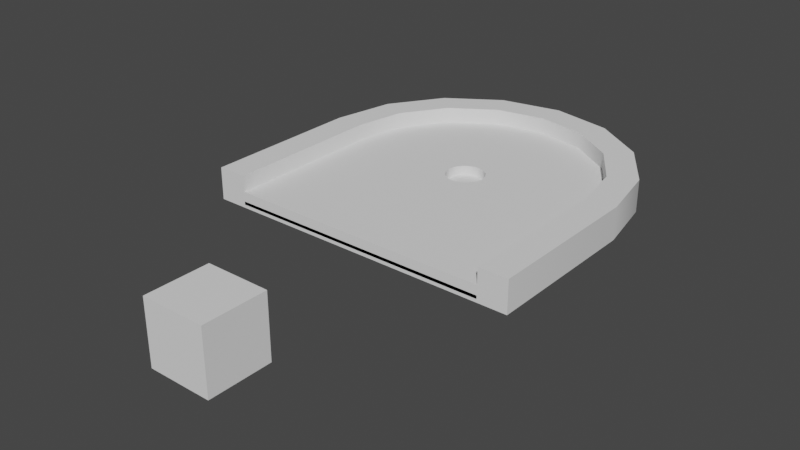 # Source: 1.blend  (saved by Blender 3.6.11; exported with 4.5.12 LTS)
import bpy
from mathutils import Matrix  # noqa: F401  (used for matrix-valued properties, if any)

bpy.ops.wm.read_factory_settings(use_empty=True)
scene = bpy.context.scene
scene.name = 'Scene'

# ---- collections
col_cutters = bpy.data.collections.new('Cutters'); scene.collection.children.link(col_cutters)

# ---- world
world_world = bpy.data.worlds.new('World'); scene.world = world_world
world_world.use_nodes = True; world_world.node_tree.nodes.clear()
_N = world_world.node_tree.nodes; _L = world_world.node_tree.links
n0 = _N.new('ShaderNodeOutputWorld'); n0.name = 'World Output'; n0.location = (300, 300)
n1 = _N.new('ShaderNodeBackground'); n1.name = 'Background'; n1.location = (10, 300)
n1.inputs[0].default_value = (0.05088, 0.05088, 0.05088, 1.0)
_L.new(n1.outputs[0], n0.inputs[0])
n0.is_active_output = True
world_world.color = (0.05088, 0.05088, 0.05088)
world_world.use_sun_shadow = False
world_world.sun_shadow_jitter_overblur = 0.0

# ---- meshes
me_groundslab = bpy.data.meshes.new('groundslab')
me_groundslab.from_pydata([(-2.045, 4.354e-10, 0.05), (-2.045, -1.25, 0.05), (-2.045, -2.5, 0.05), (-1.898, 0.764, 0.05), (-1.446, 1.446, 0.05), (-0.764, 1.898, 0.05), (0.0, 2.045, 0.05), (0.0, -2.5, 0.05), (0.764, 1.898, 0.05), (1.446, 1.446, 0.05), (1.898, 0.764, 0.05), (2.045, 4.354e-10, 0.05), (2.045, -1.25, 0.05), (2.045, -2.5, 0.05)], [], [(4, 5, 6, 8, 9, 10, 11, 12, 13, 7, 2, 1, 0, 3)])
_uv = me_groundslab.uv_layers.new(name='UVMap')
_uv.uv.foreach_set('vector', [0.0, 1.0, 0.0, 0.0, 0.0, 0.0, 0.0, 0.0, 1.0, 1.0, 1.0, 1.0, 1.0, 1.0, 1.0, 0.5, 1.0, 0.0, 0.5, 0.0, 0.0, 0.0, 0.0, 0.5, 0.0, 1.0, 0.0, 1.0])
me_groundslab.update()
me_groundslab.normals_split_custom_set([tuple(v) for v in zip(*[iter([-4.479e-10, -6.845e-10, -1.0, -4.479e-10, -6.845e-10, -1.0, -4.479e-10, -6.845e-10, -1.0, -4.479e-10, -6.845e-10, -1.0, -4.479e-10, -6.845e-10, -1.0, -4.479e-10, -6.845e-10, -1.0, -4.479e-10, -6.845e-10, -1.0, -4.479e-10, -6.845e-10, -1.0, -4.479e-10, -6.845e-10, -1.0, -4.479e-10, -6.845e-10, -1.0, -4.479e-10, -6.845e-10, -1.0, -4.479e-10, -6.845e-10, -1.0, -4.479e-10, -6.845e-10, -1.0, -4.479e-10, -6.845e-10, -1.0])] * 3)])
me_wall = bpy.data.meshes.new('wall')
me_wall.from_pydata([(0.0, 2.5, 0.0), (0.0, 2.045, 0.0), (0.0, 2.045, 0.5), (0.0, 2.5, 0.5), (0.764, 1.898, 1.806e-09), (0.764, 1.898, 0.5), (0.9567, 2.31, 0.0), (0.9567, 2.31, 0.5), (1.446, 1.446, 3.612e-09), (1.446, 1.446, 0.5), (1.768, 1.768, 0.0), (1.768, 1.768, 0.5), (1.898, 0.764, -4.742e-09), (1.898, 0.764, 0.5), (2.045, 0.0, 0.0), (2.045, -2.5, 0.0), (2.045, 4.258e-10, 0.5), (2.045, -2.5, 0.5), (2.31, 0.9567, 0.0), (2.31, 0.9567, 0.5), (2.5, 0.0, 0.0), (2.5, -2.5, 0.0), (2.5, 3.759e-10, 0.5), (2.5, -2.5, 0.5), (-0.764, 1.898, 1.806e-09), (-0.764, 1.898, 0.5), (-0.9567, 2.31, 0.0), (-0.9567, 2.31, 0.5), (-1.446, 1.446, 3.612e-09), (-1.446, 1.446, 0.5), (-1.768, 1.768, 0.0), (-1.768, 1.768, 0.5), (-1.898, 0.764, -4.742e-09), (-1.898, 0.764, 0.5), (-2.045, 0.0, 0.0), (-2.045, -2.5, 0.0), (-2.045, 4.258e-10, 0.5), (-2.045, -2.5, 0.5), (-2.31, 0.9567, 0.0), (-2.31, 0.9567, 0.5), (-2.5, 0.0, 0.0), (-2.5, -2.5, 0.0), (-2.5, 3.759e-10, 0.5), (-2.5, -2.5, 0.5)], [], [(10, 8, 4, 6), (20, 14, 12, 18), (12, 14, 16, 13), (6, 4, 1, 0), (7, 3, 2, 5), (19, 11, 9, 13), (18, 12, 8, 10), (11, 7, 5, 9), (22, 19, 13, 16), (6, 0, 3, 7), (14, 15, 17, 16), (4, 8, 9, 5), (20, 18, 19, 22), (5, 2, 1, 4), (21, 20, 22, 23), (14, 20, 21, 15), (7, 11, 10, 6), (16, 17, 23, 22), (18, 10, 11, 19), (8, 12, 13, 9), (30, 26, 24, 28), (40, 38, 32, 34), (32, 33, 36, 34), (26, 0, 1, 24), (27, 25, 2, 3), (39, 33, 29, 31), (38, 30, 28, 32), (31, 29, 25, 27), (42, 36, 33, 39), (26, 27, 3, 0), (34, 36, 37, 35), (24, 25, 29, 28), (40, 42, 39, 38), (25, 24, 1, 2), (41, 43, 42, 40), (34, 35, 41, 40), (27, 26, 30, 31), (36, 42, 43, 37), (38, 39, 31, 30), (28, 29, 33, 32)])
me_wall.polygons.foreach_set('use_smooth', [0, 0, 1, 0, 0, 0, 0, 0, 0, 1, 1, 1, 1, 1, 1, 0, 1, 0, 1, 1, 0, 0, 1, 0, 0, 0, 0, 0, 0, 1, 1, 1, 1, 1, 1, 0, 1, 0, 1, 1])
_uv = me_wall.uv_layers.new(name='UVMap')
_uv.uv.foreach_set('vector', [0.0, 0.0, 0.0, 0.0, 0.0, 0.0, 0.0, 0.0, 0.0, 0.0, 0.0, 0.0, 0.0, 0.0, 0.0, 0.0, 0.0, 0.0, 0.0, 0.0, 0.0, 0.0, 0.0, 0.0, 0.0, 0.0, 0.0, 0.0, 0.0, 0.0, 0.0, 0.0, 0.0, 0.0, 0.0, 0.0, 0.0, 0.0, 0.0, 0.0, 0.0, 0.0, 0.0, 0.0, 0.0, 0.0, 0.0, 0.0, 0.0, 0.0, 0.0, 0.0, 0.0, 0.0, 0.0, 0.0, 0.0, 0.0, 0.0, 0.0, 0.0, 0.0, 0.0, 0.0, 0.0, 0.0, 0.0, 0.0, 0.0, 0.0, 0.0, 0.0, 0.0, 0.0, 0.0, 0.0, 0.0, 0.0, 0.0, 0.0, 1.0, 1.0, 1.0, 0.0, 1.0, 0.0, 1.0, 1.0, 0.0, 0.0, 0.0, 0.0, 0.0, 0.0, 0.0, 0.0, 0.0, 0.0, 0.0, 0.0, 0.0, 0.0, 0.0, 0.0, 0.0, 0.0, 0.0, 0.0, 0.0, 0.0, 0.0, 0.0, 0.0, 0.0, 0.0, 1.0, 0.0, 1.0, 0.0, 0.0, 1.0, 1.0, 0.0, 1.0, 0.0, 0.0, 1.0, 0.0, 0.0, 0.0, 0.0, 0.0, 0.0, 0.0, 0.0, 0.0, 1.0, 1.0, 1.0, 0.0, 0.0, 0.0, 0.0, 1.0, 0.0, 0.0, 0.0, 0.0, 0.0, 0.0, 0.0, 0.0, 0.0, 0.0, 0.0, 0.0, 0.0, 0.0, 0.0, 0.0, 0.0, 0.0, 0.0, 0.0, 0.0, 0.0, 0.0, 0.0, 0.0, 0.0, 0.0, 0.0, 0.0, 0.0, 0.0, 0.0, 0.0, 0.0, 0.0, 0.0, 0.0, 0.0, 0.0, 0.0, 0.0, 0.0, 0.0, 0.0, 0.0, 0.0, 0.0, 0.0, 0.0, 0.0, 0.0, 0.0, 0.0, 0.0, 0.0, 0.0, 0.0, 0.0, 0.0, 0.0, 0.0, 0.0, 0.0, 0.0, 0.0, 0.0, 0.0, 0.0, 0.0, 0.0, 0.0, 0.0, 0.0, 0.0, 0.0, 0.0, 0.0, 0.0, 0.0, 0.0, 0.0, 0.0, 0.0, 0.0, 0.0, 0.0, 0.0, 0.0, 0.0, 0.0, 0.0, 0.0, 0.0, 0.0, 0.0, 0.0, 1.0, 1.0, 1.0, 1.0, 1.0, 0.0, 1.0, 0.0, 0.0, 0.0, 0.0, 0.0, 0.0, 0.0, 0.0, 0.0, 0.0, 0.0, 0.0, 0.0, 0.0, 0.0, 0.0, 0.0, 0.0, 0.0, 0.0, 0.0, 0.0, 0.0, 0.0, 0.0, 0.0, 0.0, 0.0, 0.0, 0.0, 1.0, 0.0, 1.0, 1.0, 1.0, 1.0, 0.0, 0.0, 0.0, 0.0, 1.0, 0.0, 0.0, 0.0, 0.0, 0.0, 0.0, 0.0, 0.0, 1.0, 1.0, 0.0, 1.0, 0.0, 0.0, 1.0, 0.0, 0.0, 0.0, 0.0, 0.0, 0.0, 0.0, 0.0, 0.0, 0.0, 0.0, 0.0, 0.0, 0.0, 0.0, 0.0, 0.0])
me_wall.update()
me_wall.normals_split_custom_set([tuple(v) for v in zip(*[iter([-2.528e-09, -5.618e-09, -1.0, -2.528e-09, -5.618e-09, -1.0, -2.528e-09, -5.618e-09, -1.0, -2.528e-09, -5.618e-09, -1.0, 5.832e-09, -1.611e-09, -1.0, 5.832e-09, -1.611e-09, -1.0, 5.832e-09, -1.611e-09, -1.0, 5.832e-09, -1.611e-09, -1.0, -0.9258, -0.378, 0.0, -0.9955, -0.09517, 0.0, -0.9955, -0.09517, 0.0, -0.9258, -0.378, 0.0, 6.136e-10, -2.221e-09, -1.0, 6.136e-10, -2.221e-09, -1.0, 6.136e-10, -2.221e-09, -1.0, 6.136e-10, -2.221e-09, -1.0, 0.0, 0.0, 1.0, 0.0, 0.0, 1.0, 0.0, 0.0, 1.0, 0.0, 0.0, 1.0, 0.0, 0.0, 1.0, 0.0, 0.0, 1.0, 0.0, 0.0, 1.0, 0.0, 0.0, 1.0, -1.624e-09, 4.513e-09, -1.0, -1.624e-09, 4.513e-09, -1.0, -1.624e-09, 4.513e-09, -1.0, -1.624e-09, 4.513e-09, -1.0, 0.0, 0.0, 1.0, 0.0, 0.0, 1.0, 0.0, 0.0, 1.0, 0.0, 0.0, 1.0, 0.0, -1.012e-08, 1.0, 0.0, -1.012e-08, 1.0, 0.0, -1.012e-08, 1.0, 0.0, -1.012e-08, 1.0, 0.3827, 0.9239, 0.0, -1.011e-05, 0.9775, -0.2111, 1.011e-05, 0.9775, 0.2111, 0.3827, 0.9239, 0.0, -0.9955, -0.09517, 0.0, -1.0, 0.0, 0.0, -1.0, 0.0, 0.0, -0.9955, -0.09517, 0.0, -0.378, -0.9258, 0.0, -0.7071, -0.7071, 0.0, -0.7071, -0.7071, 0.0, -0.378, -0.9258, 0.0, 0.9952, 0.09802, 0.0, 0.9239, 0.3827, 0.0, 0.9239, 0.3827, 0.0, 0.9952, 0.09802, 0.0, -0.378, -0.9258, 0.0, -8.347e-06, -0.9847, -0.1743, 8.346e-06, -0.9847, 0.1743, -0.378, -0.9258, 0.0, 1.0, 3.576e-08, 0.0, 0.9952, 0.09802, 0.0, 0.9952, 0.09802, 0.0, 1.0, 3.576e-08, 0.0, 0.0, 0.0, -1.0, 0.0, 0.0, -1.0, 0.0, 0.0, -1.0, 0.0, 0.0, -1.0, 0.3827, 0.9239, 0.0, 0.7071, 0.7071, 0.0, 0.7071, 0.7071, 0.0, 0.3827, 0.9239, 0.0, 0.0, 5.96e-09, 1.0, 0.0, 5.96e-09, 1.0, 0.0, 5.96e-09, 1.0, 0.0, 5.96e-09, 1.0, 0.9239, 0.3827, 0.0, 0.7071, 0.7071, 0.0, 0.7071, 0.7071, 0.0, 0.9239, 0.3827, 0.0, -0.7071, -0.7071, 0.0, -0.9258, -0.378, 0.0, -0.9258, -0.378, 0.0, -0.7071, -0.7071, 0.0, 2.528e-09, -5.618e-09, -1.0, 2.528e-09, -5.618e-09, -1.0, 2.528e-09, -5.618e-09, -1.0, 2.528e-09, -5.618e-09, -1.0, -5.832e-09, -1.611e-09, -1.0, -5.832e-09, -1.611e-09, -1.0, -5.832e-09, -1.611e-09, -1.0, -5.832e-09, -1.611e-09, -1.0, 0.9258, -0.378, 0.0, 0.9258, -0.378, 0.0, 0.9955, -0.09517, 0.0, 0.9955, -0.09517, 0.0, -6.136e-10, -2.221e-09, -1.0, -6.136e-10, -2.221e-09, -1.0, -6.136e-10, -2.221e-09, -1.0, -6.136e-10, -2.221e-09, -1.0, 0.0, 0.0, 1.0, 0.0, 0.0, 1.0, 0.0, 0.0, 1.0, 0.0, 0.0, 1.0, 0.0, 0.0, 1.0, 0.0, 0.0, 1.0, 0.0, 0.0, 1.0, 0.0, 0.0, 1.0, 1.624e-09, 4.513e-09, -1.0, 1.624e-09, 4.513e-09, -1.0, 1.624e-09, 4.513e-09, -1.0, 1.624e-09, 4.513e-09, -1.0, 0.0, 0.0, 1.0, 0.0, 0.0, 1.0, 0.0, 0.0, 1.0, 0.0, 0.0, 1.0, 0.0, -1.012e-08, 1.0, 0.0, -1.012e-08, 1.0, 0.0, -1.012e-08, 1.0, 0.0, -1.012e-08, 1.0, -0.3827, 0.9239, 0.0, -0.3827, 0.9239, 0.0, 1.011e-05, 0.9775, 0.2111, -1.011e-05, 0.9775, -0.2111, 0.9955, -0.09517, 0.0, 0.9955, -0.09517, 0.0, 1.0, 0.0, 0.0, 1.0, 0.0, 0.0, 0.378, -0.9258, 0.0, 0.378, -0.9258, 0.0, 0.7071, -0.7071, 0.0, 0.7071, -0.7071, 0.0, -0.9952, 0.09802, 0.0, -0.9952, 0.09802, 0.0, -0.9239, 0.3827, 0.0, -0.9239, 0.3827, 0.0, 0.378, -0.9258, 0.0, 0.378, -0.9258, 0.0, 8.346e-06, -0.9847, 0.1743, -8.347e-06, -0.9847, -0.1743, -1.0, 0.0, 0.0, -1.0, 0.0, 0.0, -0.9952, 0.09802, 0.0, -0.9952, 0.09802, 0.0, 0.0, 0.0, -1.0, 0.0, 0.0, -1.0, 0.0, 0.0, -1.0, 0.0, 0.0, -1.0, -0.3827, 0.9239, 0.0, -0.3827, 0.9239, 0.0, -0.7071, 0.7071, 0.0, -0.7071, 0.7071, 0.0, 0.0, 5.96e-09, 1.0, 0.0, 5.96e-09, 1.0, 0.0, 5.96e-09, 1.0, 0.0, 5.96e-09, 1.0, -0.9239, 0.3827, 0.0, -0.9239, 0.3827, 0.0, -0.7071, 0.7071, 0.0, -0.7071, 0.7071, 0.0, 0.7071, -0.7071, 0.0, 0.7071, -0.7071, 0.0, 0.9258, -0.378, 0.0, 0.9258, -0.378, 0.0])] * 3)])
me_courseslab = bpy.data.meshes.new('courseslab')
me_courseslab.from_pydata([(-2.045, 4.354e-10, 0.05), (-2.045, -1.25, 0.05), (-2.045, -2.5, 0.05), (-1.898, 0.764, 0.05), (-1.446, 1.446, 0.05), (-0.764, 1.898, 0.05), (0.0, 2.045, 0.05), (0.0, -2.5, 0.05), (0.764, 1.898, 0.05), (1.446, 1.446, 0.05), (1.898, 0.764, 0.05), (2.045, 4.354e-10, 0.05), (2.045, -1.25, 0.05), (2.045, -2.5, 0.05), (-2.045, 5.723e-10, 0.25), (-2.045, -1.25, 0.25), (-2.045, -2.5, 0.25), (-1.898, 0.764, 0.25), (-1.446, 1.446, 0.25), (-0.764, 1.898, 0.25), (8.959e-11, 2.045, 0.25), (8.959e-11, -2.5, 0.25), (0.764, 1.898, 0.25), (1.446, 1.446, 0.25), (1.898, 0.764, 0.25), (2.045, 5.723e-10, 0.25), (2.045, -1.25, 0.25), (2.045, -2.5, 0.25)], [], [(4, 5, 6, 8, 9, 10, 11, 12, 13, 7, 2, 1, 0, 3), (18, 17, 14, 15, 16, 21, 27, 26, 25, 24, 23, 22, 20, 19), (0, 1, 15, 14), (4, 3, 17, 18), (5, 4, 18, 19), (12, 11, 25, 26), (11, 10, 24, 25), (9, 8, 22, 23), (3, 0, 14, 17), (6, 5, 19, 20), (8, 6, 20, 22), (1, 2, 16, 15), (13, 12, 26, 27), (10, 9, 23, 24)])
_uv = me_courseslab.uv_layers.new(name='UVMap')
_uv.uv.foreach_set('vector', [0.0, 1.0, 0.0, 0.0, 0.0, 0.0, 0.0, 0.0, 1.0, 1.0, 1.0, 1.0, 1.0, 1.0, 1.0, 0.5, 1.0, 0.0, 0.5, 0.0, 0.0, 0.0, 0.0, 0.5, 0.0, 1.0, 0.0, 1.0, 0.0, 1.0, 0.0, 1.0, 0.0, 1.0, 0.0, 0.5, 0.0, 0.0, 0.5, 0.0, 1.0, 0.0, 1.0, 0.5, 1.0, 1.0, 1.0, 1.0, 1.0, 1.0, 0.0, 0.0, 0.0, 0.0, 0.0, 0.0, 0.0, 1.0, 0.0, 0.5, 0.0, 0.5, 0.0, 1.0, 0.0, 1.0, 0.0, 1.0, 0.0, 1.0, 0.0, 1.0, 0.0, 0.0, 0.0, 1.0, 0.0, 1.0, 0.0, 0.0, 1.0, 0.5, 1.0, 1.0, 1.0, 1.0, 1.0, 0.5, 1.0, 1.0, 1.0, 1.0, 1.0, 1.0, 1.0, 1.0, 1.0, 1.0, 0.0, 0.0, 0.0, 0.0, 1.0, 1.0, 0.0, 1.0, 0.0, 1.0, 0.0, 1.0, 0.0, 1.0, 0.0, 0.0, 0.0, 0.0, 0.0, 0.0, 0.0, 0.0, 0.0, 0.0, 0.0, 0.0, 0.0, 0.0, 0.0, 0.0, 0.0, 0.5, 0.0, 0.0, 0.0, 0.0, 0.0, 0.5, 1.0, 0.0, 1.0, 0.5, 1.0, 0.5, 1.0, 0.0, 1.0, 1.0, 1.0, 1.0, 1.0, 1.0, 1.0, 1.0])
me_courseslab.update()
me_courseslab.normals_split_custom_set([tuple(v) for v in zip(*[iter([-4.479e-10, -6.845e-10, -1.0, -4.479e-10, -6.845e-10, -1.0, -4.479e-10, -6.845e-10, -1.0, -4.479e-10, -6.845e-10, -1.0, -4.479e-10, -6.845e-10, -1.0, -4.479e-10, -6.845e-10, -1.0, -4.479e-10, -6.845e-10, -1.0, -4.479e-10, -6.845e-10, -1.0, -4.479e-10, -6.845e-10, -1.0, -4.479e-10, -6.845e-10, -1.0, -4.479e-10, -6.845e-10, -1.0, -4.479e-10, -6.845e-10, -1.0, -4.479e-10, -6.845e-10, -1.0, -4.479e-10, -6.845e-10, -1.0, 1.792e-09, 0.0, 1.0, 1.792e-09, 0.0, 1.0, 1.792e-09, 0.0, 1.0, 1.792e-09, 0.0, 1.0, 1.792e-09, 0.0, 1.0, 1.792e-09, 0.0, 1.0, 1.792e-09, 0.0, 1.0, 1.792e-09, 0.0, 1.0, 1.792e-09, 0.0, 1.0, 1.792e-09, 0.0, 1.0, 1.792e-09, 0.0, 1.0, 1.792e-09, 0.0, 1.0, 1.792e-09, 0.0, 1.0, 1.792e-09, 0.0, 1.0, -1.0, 0.0, 0.0, -1.0, 0.0, 0.0, -1.0, 0.0, 0.0, -1.0, 0.0, 0.0, -0.8339, 0.552, 0.0, -0.8339, 0.552, 0.0, -0.8339, 0.552, 0.0, -0.8339, 0.552, 0.0, -0.552, 0.8339, 0.0, -0.552, 0.8339, 0.0, -0.552, 0.8339, 0.0, -0.552, 0.8339, 0.0, 1.0, 0.0, 0.0, 1.0, 0.0, 0.0, 1.0, 0.0, 0.0, 1.0, 0.0, 0.0, 0.9819, 0.1895, 0.0, 0.9819, 0.1895, 0.0, 0.9819, 0.1895, 0.0, 0.9819, 0.1895, 0.0, 0.552, 0.8339, 0.0, 0.552, 0.8339, 0.0, 0.552, 0.8339, 0.0, 0.552, 0.8339, 0.0, -0.9819, 0.1895, 0.0, -0.9819, 0.1895, 0.0, -0.9819, 0.1895, 0.0, -0.9819, 0.1895, 0.0, -0.1895, 0.9819, 0.0, -0.1895, 0.9819, 0.0, -0.1895, 0.9819, 0.0, -0.1895, 0.9819, 0.0, 0.1895, 0.9819, 0.0, 0.1895, 0.9819, 0.0, 0.1895, 0.9819, 0.0, 0.1895, 0.9819, 0.0, -1.0, 0.0, 0.0, -1.0, 0.0, 0.0, -1.0, 0.0, 0.0, -1.0, 0.0, 0.0, 1.0, 0.0, 0.0, 1.0, 0.0, 0.0, 1.0, 0.0, 0.0, 1.0, 0.0, 0.0, 0.8339, 0.552, 0.0, 0.8339, 0.552, 0.0, 0.8339, 0.552, 0.0, 0.8339, 0.552, 0.0])] * 3)])
me_groundslab_001 = bpy.data.meshes.new('groundslab.001')
me_groundslab_001.from_pydata([(-2.045, 4.354e-10, 7.451e-09), (-2.045, -1.25, 7.451e-09), (-2.045, -2.5, 7.451e-09), (-1.898, 0.764, 7.451e-09), (-1.446, 1.446, 7.451e-09), (-0.764, 1.898, 7.451e-09), (0.0, 2.045, -7.451e-09), (0.0, -2.5, 7.451e-09), (0.764, 1.898, 7.451e-09), (1.446, 1.446, 7.451e-09), (1.898, 0.764, 7.451e-09), (2.045, 4.354e-10, 7.451e-09), (2.045, -1.25, 7.451e-09), (2.045, -2.5, 7.451e-09), (-2.045, 4.696e-10, 0.05), (-2.045, -1.25, 0.05), (-2.045, -2.5, 0.05), (-1.898, 0.764, 0.05), (-1.446, 1.446, 0.05), (-0.764, 1.898, 0.05), (0.0, 2.045, 0.05), (0.0, -2.5, 0.05), (0.764, 1.898, 0.05), (1.446, 1.446, 0.05), (1.898, 0.764, 0.05), (2.045, 4.696e-10, 0.05), (2.045, -1.25, 0.05), (2.045, -2.5, 0.05)], [], [(4, 5, 6, 8, 9, 10, 11, 12, 13, 7, 2, 1, 0, 3), (18, 17, 14, 15, 16, 21, 27, 26, 25, 24, 23, 22, 20, 19), (0, 1, 15, 14), (4, 3, 17, 18), (5, 4, 18, 19), (12, 11, 25, 26), (11, 10, 24, 25), (9, 8, 22, 23), (3, 0, 14, 17), (6, 5, 19, 20), (8, 6, 20, 22), (1, 2, 16, 15), (13, 12, 26, 27), (10, 9, 23, 24)])
_uv = me_groundslab_001.uv_layers.new(name='UVMap')
_uv.uv.foreach_set('vector', [0.0, 1.0, 0.0, 0.0, 0.0, 0.0, 0.0, 0.0, 1.0, 1.0, 1.0, 1.0, 1.0, 1.0, 1.0, 0.5, 1.0, 0.0, 0.5, 0.0, 0.0, 0.0, 0.0, 0.5, 0.0, 1.0, 0.0, 1.0, 0.0, 1.0, 0.0, 1.0, 0.0, 1.0, 0.0, 0.5, 0.0, 0.0, 0.5, 0.0, 1.0, 0.0, 1.0, 0.5, 1.0, 1.0, 1.0, 1.0, 1.0, 1.0, 0.0, 0.0, 0.0, 0.0, 0.0, 0.0, 0.0, 1.0, 0.0, 0.5, 0.0, 0.5, 0.0, 1.0, 0.0, 1.0, 0.0, 1.0, 0.0, 1.0, 0.0, 1.0, 0.0, 0.0, 0.0, 1.0, 0.0, 1.0, 0.0, 0.0, 1.0, 0.5, 1.0, 1.0, 1.0, 1.0, 1.0, 0.5, 1.0, 1.0, 1.0, 1.0, 1.0, 1.0, 1.0, 1.0, 1.0, 1.0, 0.0, 0.0, 0.0, 0.0, 1.0, 1.0, 0.0, 1.0, 0.0, 1.0, 0.0, 1.0, 0.0, 1.0, 0.0, 0.0, 0.0, 0.0, 0.0, 0.0, 0.0, 0.0, 0.0, 0.0, 0.0, 0.0, 0.0, 0.0, 0.0, 0.0, 0.0, 0.5, 0.0, 0.0, 0.0, 0.0, 0.0, 0.5, 1.0, 0.0, 1.0, 0.5, 1.0, 0.5, 1.0, 0.0, 1.0, 1.0, 1.0, 1.0, 1.0, 1.0, 1.0, 1.0])
me_groundslab_001.update()
me_groundslab_001.normals_split_custom_set([tuple(v) for v in zip(*[iter([0.0, -6.845e-10, -1.0, 0.0, -6.845e-10, -1.0, 0.0, -6.845e-10, -1.0, 0.0, -6.845e-10, -1.0, 0.0, -6.845e-10, -1.0, 0.0, -6.845e-10, -1.0, 0.0, -6.845e-10, -1.0, 0.0, -6.845e-10, -1.0, 0.0, -6.845e-10, -1.0, 0.0, -6.845e-10, -1.0, 0.0, -6.845e-10, -1.0, 0.0, -6.845e-10, -1.0, 0.0, -6.845e-10, -1.0, 0.0, -6.845e-10, -1.0, -6.719e-10, 6.845e-10, 1.0, -6.719e-10, 6.845e-10, 1.0, -6.719e-10, 6.845e-10, 1.0, -6.719e-10, 6.845e-10, 1.0, -6.719e-10, 6.845e-10, 1.0, -6.719e-10, 6.845e-10, 1.0, -6.719e-10, 6.845e-10, 1.0, -6.719e-10, 6.845e-10, 1.0, -6.719e-10, 6.845e-10, 1.0, -6.719e-10, 6.845e-10, 1.0, -6.719e-10, 6.845e-10, 1.0, -6.719e-10, 6.845e-10, 1.0, -6.719e-10, 6.845e-10, 1.0, -6.719e-10, 6.845e-10, 1.0, -1.0, 0.0, 0.0, -1.0, 0.0, 0.0, -1.0, 0.0, 0.0, -1.0, 0.0, 0.0, -0.8339, 0.552, 0.0, -0.8339, 0.552, 0.0, -0.8339, 0.552, 0.0, -0.8339, 0.552, 0.0, -0.552, 0.8339, 0.0, -0.552, 0.8339, 0.0, -0.552, 0.8339, 0.0, -0.552, 0.8339, 0.0, 1.0, 0.0, 0.0, 1.0, 0.0, 0.0, 1.0, 0.0, 0.0, 1.0, 0.0, 0.0, 0.9819, 0.1895, 0.0, 0.9819, 0.1895, 0.0, 0.9819, 0.1895, 0.0, 0.9819, 0.1895, 0.0, 0.552, 0.8339, 0.0, 0.552, 0.8339, 0.0, 0.552, 0.8339, 0.0, 0.552, 0.8339, 0.0, -0.9819, 0.1895, 0.0, -0.9819, 0.1895, 0.0, -0.9819, 0.1895, 0.0, -0.9819, 0.1895, 0.0, -0.1895, 0.9819, 0.0, -0.1895, 0.9819, 0.0, -0.1895, 0.9819, 0.0, -0.1895, 0.9819, 0.0, 0.1895, 0.9819, 0.0, 0.1895, 0.9819, 0.0, 0.1895, 0.9819, 0.0, 0.1895, 0.9819, 0.0, -1.0, 0.0, 0.0, -1.0, 0.0, 0.0, -1.0, 0.0, 0.0, -1.0, 0.0, 0.0, 1.0, 0.0, 0.0, 1.0, 0.0, 0.0, 1.0, 0.0, 0.0, 1.0, 0.0, 0.0, 0.8339, 0.552, 0.0, 0.8339, 0.552, 0.0, 0.8339, 0.552, 0.0, 0.8339, 0.552, 0.0])] * 3)])
me_groundslab_002 = bpy.data.meshes.new('groundslab.002')
me_groundslab_002.from_pydata([(-2.045, -2.5, 7.451e-09), (0.0, -2.5, 7.451e-09), (2.045, -2.5, 7.451e-09), (-2.045, -2.5, 0.05), (0.0, -2.5, 0.05), (2.045, -2.5, 0.05), (2.045, -2.5, 0.0), (2.045, -2.5, 0.5), (2.5, -2.5, 0.0), (2.5, -2.5, 0.5), (-2.045, -2.5, 0.0), (-2.045, -2.5, 0.5), (-2.5, -2.5, 0.0), (-2.5, -2.5, 0.5), (-2.045, -2.5, 0.05), (0.0, -2.5, 0.05), (2.045, -2.5, 0.05), (-2.045, -2.5, 0.25), (8.959e-11, -2.5, 0.25), (2.045, -2.5, 0.25)], [], [(0, 1, 4, 3), (1, 2, 5, 4), (6, 8, 9, 7), (10, 11, 13, 12), (14, 15, 18, 17), (15, 16, 19, 18)])
_uv = me_groundslab_002.uv_layers.new(name='UVMap')
_uv.uv.foreach_set('vector', [0.0, 0.0, 0.5, 0.0, 0.5, 0.0, 0.0, 0.0, 0.5, 0.0, 1.0, 0.0, 1.0, 0.0, 0.5, 0.0, 1.0, 0.0, 0.0, 0.0, 0.0, 0.0, 1.0, 0.0, 1.0, 0.0, 1.0, 0.0, 0.0, 0.0, 0.0, 0.0, 0.0, 0.0, 0.5, 0.0, 0.5, 0.0, 0.0, 0.0, 0.5, 0.0, 1.0, 0.0, 1.0, 0.0, 0.5, 0.0])
me_groundslab_002.update()
me_groundslab_002.normals_split_custom_set([tuple(v) for v in zip(*[iter([0.0, -1.0, 0.0, 0.0, -1.0, 0.0, 0.0, -1.0, 0.0, 0.0, -1.0, 0.0, 0.0, -1.0, 0.0, 0.0, -1.0, 0.0, 0.0, -1.0, 0.0, 0.0, -1.0, 0.0, 0.0, -1.0, 0.0, 0.0, -1.0, 0.0, 0.0, -1.0, 0.0, 0.0, -1.0, 0.0, 0.0, -1.0, 0.0, 0.0, -1.0, 0.0, 0.0, -1.0, 0.0, 0.0, -1.0, 0.0, 0.0, -1.0, 0.0, 0.0, -1.0, 0.0, 0.0, -1.0, 0.0, 0.0, -1.0, 0.0, 0.0, -1.0, 0.0, 0.0, -1.0, 0.0, 0.0, -1.0, 0.0, 0.0, -1.0, 0.0])] * 3)])
me_cube = bpy.data.meshes.new('Cube')
me_cube.from_pydata([(-0.5, -0.5, -0.5), (-0.5, -0.5, 0.5), (-0.5, 0.5, -0.5), (-0.5, 0.5, 0.5), (0.5, -0.5, -0.5), (0.5, -0.5, 0.5), (0.5, 0.5, -0.5), (0.5, 0.5, 0.5)], [], [(0, 1, 3, 2), (2, 3, 7, 6), (6, 7, 5, 4), (4, 5, 1, 0), (2, 6, 4, 0), (7, 3, 1, 5)])
_uv = me_cube.uv_layers.new(name='UVMap')
_uv.uv.foreach_set('vector', [0.375, 0.0, 0.625, 0.0, 0.625, 0.25, 0.375, 0.25, 0.375, 0.25, 0.625, 0.25, 0.625, 0.5, 0.375, 0.5, 0.375, 0.5, 0.625, 0.5, 0.625, 0.75, 0.375, 0.75, 0.375, 0.75, 0.625, 0.75, 0.625, 1.0, 0.375, 1.0, 0.125, 0.5, 0.375, 0.5, 0.375, 0.75, 0.125, 0.75, 0.625, 0.5, 0.875, 0.5, 0.875, 0.75, 0.625, 0.75])
me_cube.update()
me_hole = bpy.data.meshes.new('hole')
me_hole.from_pydata([(-0.3, -8.985e-10, -0.01), (-0.3, -8.985e-10, 0.49), (-0.2772, 0.1148, -0.01), (-0.2772, -0.1148, -0.01), (-0.2772, 0.1148, 0.49), (-0.2772, -0.1148, 0.49), (-0.2121, 0.2121, -0.01), (-0.2121, -0.2121, -0.01), (-0.2121, 0.2121, 0.49), (-0.2121, -0.2121, 0.49), (-0.1148, 0.2772, -0.01), (-0.1148, -0.2772, -0.01), (-0.1148, 0.2772, 0.49), (-0.1148, -0.2772, 0.49), (-6.36e-09, -2.017e-09, 0.49), (-6.32e-09, -2.017e-09, -0.01), (9.531e-10, 0.3, -0.01), (9.531e-10, -0.3, -0.01), (9.531e-10, 0.3, 0.49), (9.531e-10, -0.3, 0.49), (0.1148, 0.2772, -0.01), (0.1148, -0.2772, -0.01), (0.1148, 0.2772, 0.49), (0.1148, -0.2772, 0.49), (0.2121, 0.2121, -0.01), (0.2121, -0.2121, -0.01), (0.2121, 0.2121, 0.49), (0.2121, -0.2121, 0.49), (0.2772, 0.1148, -0.01), (0.2772, -0.1148, -0.01), (0.2772, 0.1148, 0.49), (0.2772, -0.1148, 0.49), (0.3, -8.985e-10, -0.01), (0.3, -8.985e-10, 0.49)], [], [(12, 8, 14), (8, 4, 14), (4, 1, 14), (1, 5, 14), (5, 9, 14), (9, 13, 14), (13, 19, 14), (19, 23, 14), (23, 27, 14), (27, 31, 14), (31, 33, 14), (33, 30, 14), (30, 26, 14), (26, 22, 14), (22, 18, 14), (18, 12, 14), (10, 15, 6), (6, 15, 2), (2, 15, 0), (0, 15, 3), (3, 15, 7), (7, 15, 11), (11, 15, 17), (17, 15, 21), (21, 15, 25), (25, 15, 29), (29, 15, 32), (32, 15, 28), (28, 15, 24), (24, 15, 20), (20, 15, 16), (16, 15, 10), (10, 6, 8, 12), (6, 2, 4, 8), (2, 0, 1, 4), (0, 3, 5, 1), (3, 7, 9, 5), (7, 11, 13, 9), (17, 21, 23, 19), (21, 25, 27, 23), (25, 29, 31, 27), (29, 32, 33, 31), (32, 28, 30, 33), (28, 24, 26, 30), (22, 26, 24, 20), (20, 16, 18, 22), (16, 10, 12, 18), (11, 17, 19, 13)])
me_hole.polygons.foreach_set('use_smooth', [True] * 48)
_uv = me_hole.uv_layers.new(name='UVMap')
_uv.uv.foreach_set('vector', [0.0, 0.0, 0.0, 0.0, 0.0, 0.0, 0.0, 0.0, 0.0, 0.0, 0.0, 0.0, 0.0, 0.0, 0.0, 0.0, 0.0, 0.0, 0.0, 0.0, 0.0, 0.0, 0.0, 0.0, 0.0, 0.0, 0.0, 0.0, 0.0, 0.0, 0.0, 0.0, 0.0, 0.0, 0.0, 0.0, 0.0, 0.0, 0.0, 0.0, 0.0, 0.0, 0.0, 0.0, 0.0, 0.0, 0.0, 0.0, 0.0, 0.0, 0.0, 0.0, 0.0, 0.0, 0.0, 0.0, 0.0, 0.0, 0.0, 0.0, 0.0, 0.0, 0.0, 0.0, 0.0, 0.0, 0.0, 0.0, 0.0, 0.0, 0.0, 0.0, 0.0, 0.0, 0.0, 0.0, 0.0, 0.0, 0.0, 0.0, 0.0, 0.0, 0.0, 0.0, 0.0, 0.0, 0.0, 0.0, 0.0, 0.0, 0.0, 0.0, 0.0, 0.0, 0.0, 0.0, 0.0, 0.0, 0.0, 0.0, 0.0, 0.0, 0.0, 0.0, 0.0, 0.0, 0.0, 0.0, 0.0, 0.0, 0.0, 0.0, 0.0, 0.0, 0.0, 0.0, 0.0, 0.0, 0.0, 0.0, 0.0, 0.0, 0.0, 0.0, 0.0, 0.0, 0.0, 0.0, 0.0, 0.0, 0.0, 0.0, 0.0, 0.0, 0.0, 0.0, 0.0, 0.0, 0.0, 0.0, 0.0, 0.0, 0.0, 0.0, 0.0, 0.0, 0.0, 0.0, 0.0, 0.0, 0.0, 0.0, 0.0, 0.0, 0.0, 0.0, 0.0, 0.0, 0.0, 0.0, 0.0, 0.0, 0.0, 0.0, 0.0, 0.0, 0.0, 0.0, 0.0, 0.0, 0.0, 0.0, 0.0, 0.0, 0.0, 0.0, 0.0, 0.0, 0.0, 0.0, 0.0, 0.0, 0.0, 0.0, 0.0, 0.0, 0.0, 0.0, 0.0, 0.0, 0.0, 0.0, 0.0, 0.0, 0.0, 0.0, 0.0, 0.0, 0.0, 0.0, 0.0, 0.0, 0.0, 0.0, 0.0, 0.0, 0.0, 0.0, 0.0, 0.0, 0.0, 0.0, 0.0, 0.0, 0.0, 0.0, 0.0, 0.0, 0.0, 0.0, 0.0, 0.0, 0.0, 0.0, 0.0, 0.0, 0.0, 0.0, 0.0, 0.0, 0.0, 0.0, 0.0, 0.0, 0.0, 0.0, 0.0, 0.0, 0.0, 0.0, 0.0, 0.0, 0.0, 0.0, 0.0, 0.0, 0.0, 0.0, 0.0, 0.0, 0.0, 0.0, 0.0, 0.0, 0.0, 0.0, 0.0, 0.0, 0.0, 0.0, 0.0, 0.0, 0.0, 0.0, 0.0, 0.0, 0.0, 0.0, 0.0, 0.0, 0.0, 0.0, 0.0, 0.0, 0.0, 0.0, 0.0, 0.0, 0.0, 0.0, 0.0, 0.0, 0.0, 0.0, 0.0, 0.0, 0.0, 0.0, 0.0, 0.0, 0.0, 0.0, 0.0, 0.0, 0.0, 0.0, 0.0, 0.0, 0.0, 0.0, 0.0, 0.0, 0.0, 0.0, 0.0, 0.0, 0.0, 0.0, 0.0, 0.0, 0.0, 0.0, 0.0, 0.0, 0.0, 0.0, 0.0, 0.0, 0.0, 0.0])
me_hole.update()
me_hole.normals_split_custom_set([tuple(v) for v in zip(*[iter([-0.2856, 0.6894, 0.6657, -0.5276, 0.5276, 0.6657, 3.979e-09, 2.262e-15, 1.0, -0.5276, 0.5276, 0.6657, -0.6894, 0.2856, 0.6657, 3.979e-09, 2.262e-15, 1.0, -0.6894, 0.2856, 0.6657, -0.7462, -6.4e-10, 0.6657, 3.979e-09, 2.262e-15, 1.0, -0.7462, -6.4e-10, 0.6657, -0.6894, -0.2856, 0.6657, 3.979e-09, 2.262e-15, 1.0, -0.6894, -0.2856, 0.6657, -0.5276, -0.5276, 0.6657, 3.979e-09, 2.262e-15, 1.0, -0.5276, -0.5276, 0.6657, -0.2856, -0.6894, 0.6657, 3.979e-09, 2.262e-15, 1.0, -0.2856, -0.6894, 0.6657, -1.443e-08, -0.7462, 0.6657, 3.979e-09, 2.262e-15, 1.0, -1.443e-08, -0.7462, 0.6657, 0.2856, -0.6894, 0.6657, 3.979e-09, 2.262e-15, 1.0, 0.2856, -0.6894, 0.6657, 0.5276, -0.5276, 0.6657, 3.979e-09, 2.262e-15, 1.0, 0.5276, -0.5276, 0.6657, 0.6894, -0.2856, 0.6657, 3.979e-09, 2.262e-15, 1.0, 0.6894, -0.2856, 0.6657, 0.7462, 6.401e-10, 0.6657, 3.979e-09, 2.262e-15, 1.0, 0.7462, 6.401e-10, 0.6657, 0.6894, 0.2856, 0.6657, 3.979e-09, 2.262e-15, 1.0, 0.6894, 0.2856, 0.6657, 0.5276, 0.5276, 0.6657, 3.979e-09, 2.262e-15, 1.0, 0.5276, 0.5276, 0.6657, 0.2856, 0.6894, 0.6657, 3.979e-09, 2.262e-15, 1.0, 0.2856, 0.6894, 0.6657, -1.443e-08, 0.7462, 0.6657, 3.979e-09, 2.262e-15, 1.0, -1.443e-08, 0.7462, 0.6657, -0.2856, 0.6894, 0.6657, 3.979e-09, 2.262e-15, 1.0, -0.2856, 0.6894, -0.6657, 8.121e-11, 0.0, -1.0, -0.5276, 0.5276, -0.6657, -0.5276, 0.5276, -0.6657, 8.121e-11, 0.0, -1.0, -0.6894, 0.2856, -0.6657, -0.6894, 0.2856, -0.6657, 8.121e-11, 0.0, -1.0, -0.7462, 0.0, -0.6657, -0.7462, 0.0, -0.6657, 8.121e-11, 0.0, -1.0, -0.6894, -0.2856, -0.6657, -0.6894, -0.2856, -0.6657, 8.121e-11, 0.0, -1.0, -0.5276, -0.5276, -0.6657, -0.5276, -0.5276, -0.6657, 8.121e-11, 0.0, -1.0, -0.2856, -0.6894, -0.6657, -0.2856, -0.6894, -0.6657, 8.121e-11, 0.0, -1.0, -1.443e-08, -0.7462, -0.6657, -1.443e-08, -0.7462, -0.6657, 8.121e-11, 0.0, -1.0, 0.2856, -0.6894, -0.6657, 0.2856, -0.6894, -0.6657, 8.121e-11, 0.0, -1.0, 0.5276, -0.5276, -0.6657, 0.5276, -0.5276, -0.6657, 8.121e-11, 0.0, -1.0, 0.6894, -0.2856, -0.6657, 0.6894, -0.2856, -0.6657, 8.121e-11, 0.0, -1.0, 0.7462, 0.0, -0.6657, 0.7462, 0.0, -0.6657, 8.121e-11, 0.0, -1.0, 0.6894, 0.2856, -0.6657, 0.6894, 0.2856, -0.6657, 8.121e-11, 0.0, -1.0, 0.5276, 0.5276, -0.6657, 0.5276, 0.5276, -0.6657, 8.121e-11, 0.0, -1.0, 0.2856, 0.6894, -0.6657, 0.2856, 0.6894, -0.6657, 8.121e-11, 0.0, -1.0, -1.443e-08, 0.7462, -0.6657, -1.443e-08, 0.7462, -0.6657, 8.121e-11, 0.0, -1.0, -0.2856, 0.6894, -0.6657, -0.2856, 0.6894, -0.6657, -0.5276, 0.5276, -0.6657, -0.5276, 0.5276, 0.6657, -0.2856, 0.6894, 0.6657, -0.5276, 0.5276, -0.6657, -0.6894, 0.2856, -0.6657, -0.6894, 0.2856, 0.6657, -0.5276, 0.5276, 0.6657, -0.6894, 0.2856, -0.6657, -0.7462, 0.0, -0.6657, -0.7462, -6.4e-10, 0.6657, -0.6894, 0.2856, 0.6657, -0.7462, 0.0, -0.6657, -0.6894, -0.2856, -0.6657, -0.6894, -0.2856, 0.6657, -0.7462, -6.4e-10, 0.6657, -0.6894, -0.2856, -0.6657, -0.5276, -0.5276, -0.6657, -0.5276, -0.5276, 0.6657, -0.6894, -0.2856, 0.6657, -0.5276, -0.5276, -0.6657, -0.2856, -0.6894, -0.6657, -0.2856, -0.6894, 0.6657, -0.5276, -0.5276, 0.6657, -1.443e-08, -0.7462, -0.6657, 0.2856, -0.6894, -0.6657, 0.2856, -0.6894, 0.6657, -1.443e-08, -0.7462, 0.6657, 0.2856, -0.6894, -0.6657, 0.5276, -0.5276, -0.6657, 0.5276, -0.5276, 0.6657, 0.2856, -0.6894, 0.6657, 0.5276, -0.5276, -0.6657, 0.6894, -0.2856, -0.6657, 0.6894, -0.2856, 0.6657, 0.5276, -0.5276, 0.6657, 0.6894, -0.2856, -0.6657, 0.7462, 0.0, -0.6657, 0.7462, 6.401e-10, 0.6657, 0.6894, -0.2856, 0.6657, 0.7462, 0.0, -0.6657, 0.6894, 0.2856, -0.6657, 0.6894, 0.2856, 0.6657, 0.7462, 6.401e-10, 0.6657, 0.6894, 0.2856, -0.6657, 0.5276, 0.5276, -0.6657, 0.5276, 0.5276, 0.6657, 0.6894, 0.2856, 0.6657, 0.2856, 0.6894, 0.6657, 0.5276, 0.5276, 0.6657, 0.5276, 0.5276, -0.6657, 0.2856, 0.6894, -0.6657, 0.2856, 0.6894, -0.6657, -1.443e-08, 0.7462, -0.6657, -1.443e-08, 0.7462, 0.6657, 0.2856, 0.6894, 0.6657, -1.443e-08, 0.7462, -0.6657, -0.2856, 0.6894, -0.6657, -0.2856, 0.6894, 0.6657, -1.443e-08, 0.7462, 0.6657, -0.2856, -0.6894, -0.6657, -1.443e-08, -0.7462, -0.6657, -1.443e-08, -0.7462, 0.6657, -0.2856, -0.6894, 0.6657])] * 3)])

# ---- objects
ob_target = bpy.data.objects.new('target', me_groundslab)
ob_wall = bpy.data.objects.new('wall', me_wall)
ob_slab = bpy.data.objects.new('slab', me_courseslab)
ob_wall_001 = bpy.data.objects.new('wall.001', me_groundslab_001)
ob_cap = bpy.data.objects.new('cap', me_groundslab_002)
ob_slot = bpy.data.objects.new('slot', me_cube)
ob_hole = bpy.data.objects.new('hole', me_hole)

# ---- transforms, parenting, visibility, modifiers, constraints
ob_target.location = (0.0, 0.0, 0.0)
ob_target.rotation_mode = 'QUATERNION'
ob_target.rotation_quaternion = (1.0, 0.0, 0.0, 0.0)
_m = ob_target.modifiers.new('Solidify', 'SOLIDIFY')
_m.thickness = 0.05
ob_wall.location = (0.0, 0.0, 0.0)
ob_wall.rotation_mode = 'QUATERNION'
ob_wall.rotation_quaternion = (1.0, 0.0, 0.0, 0.0)
ob_slab.location = (0.0, 0.0, 0.0)
ob_slab.rotation_mode = 'QUATERNION'
ob_slab.rotation_quaternion = (1.0, 0.0, 0.0, 0.0)
_m = ob_slab.modifiers.new('Boolean', 'BOOLEAN')
_m.object = ob_hole
_m.solver = 'FAST'
ob_wall_001.location = (0.0, 0.0, 0.0)
ob_wall_001.rotation_mode = 'QUATERNION'
ob_wall_001.rotation_quaternion = (1.0, 0.0, 0.0, 0.0)
ob_cap.location = (0.0, 0.0, 0.0)
ob_cap.rotation_mode = 'QUATERNION'
ob_cap.rotation_quaternion = (1.0, 0.0, 0.0, 0.0)
ob_slot.location = (0.0, -5.0, 0.0)
ob_hole.location = (0.0, 0.0, 0.0)
ob_hole.rotation_mode = 'QUATERNION'
ob_hole.rotation_quaternion = (1.0, 0.0, 0.0, 0.0)
ob_hole.hide_render = True
ob_hole.visible_camera = False
ob_hole.visible_diffuse = False
ob_hole.visible_glossy = False
ob_hole.visible_transmission = False
ob_hole.visible_volume_scatter = False
ob_hole.display_type = 'WIRE'

# ---- collection membership
scene.collection.objects.link(ob_target)
scene.collection.objects.link(ob_wall)
scene.collection.objects.link(ob_slab)
scene.collection.objects.link(ob_wall_001)
scene.collection.objects.link(ob_cap)
scene.collection.objects.link(ob_slot)
col_cutters.objects.link(ob_hole)

# ---- scene / render settings (as saved in the file)
scene.frame_start = 1; scene.frame_end = 250; scene.frame_set(1)
scene.render.engine = 'BLENDER_EEVEE_NEXT'
scene.cycles.sampling_pattern = 'TABULATED_SOBOL'
scene.view_settings.view_transform = 'Filmic'
bpy.context.view_layer.update()

# ---- added for rendering (the .blend has no active camera and no usable light): camera, sun
cam_auto = bpy.data.cameras.new('AutoCamera')
cam_auto.lens = 50.0
cam_auto.sensor_width = 36.0
cam_auto.clip_end = 1000.0
ob_auto_camera = bpy.data.objects.new('AutoCamera', cam_auto)
scene.collection.objects.link(ob_auto_camera)
ob_auto_camera.location = (8.77745, -12.0329, 7.02196)
ob_auto_camera.rotation_euler = (1.09748, -7.21219e-08, 0.694738)
scene.camera = ob_auto_camera
light_auto_sun = bpy.data.lights.new('AutoSun', 'SUN')
light_auto_sun.energy = 3.0
light_auto_sun.angle = 0.0523599
ob_auto_sun = bpy.data.objects.new('AutoSun', light_auto_sun)
scene.collection.objects.link(ob_auto_sun)
ob_auto_sun.rotation_euler = (0.872665, 0.174533, 0.523599)
bpy.context.view_layer.update()
